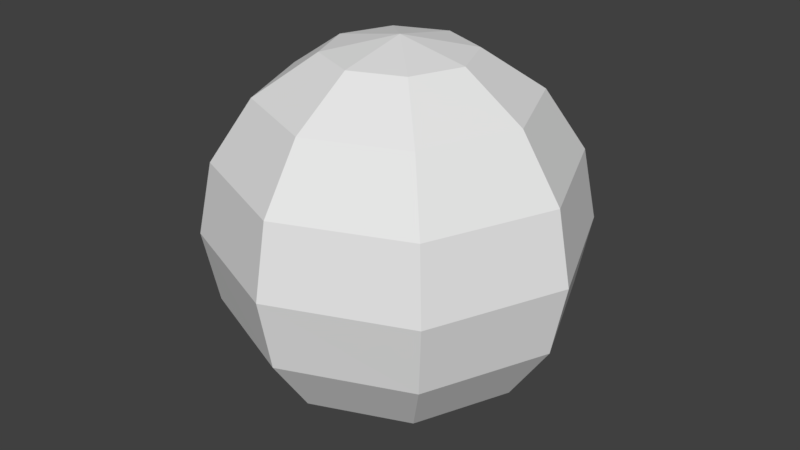 # Source: circle.blend  (saved by Blender 2.79.0; exported with 4.5.12 LTS)
import bpy
from mathutils import Matrix  # noqa: F401  (used for matrix-valued properties, if any)

bpy.ops.wm.read_factory_settings(use_empty=True)
scene = bpy.context.scene
scene.name = 'Scene'

# ---- collections
col_collection_1 = bpy.data.collections.new('Collection 1'); scene.collection.children.link(col_collection_1)

# ---- world
world_world = bpy.data.worlds.new('World'); scene.world = world_world
world_world.color = (0.05088, 0.05088, 0.05088)
world_world.use_sun_shadow = False
world_world.sun_shadow_jitter_overblur = 0.0
world_world.cycles.sampling_method = 'MANUAL'

# ---- meshes
me_sphere = bpy.data.meshes.new('Sphere')
me_sphere.from_pydata([(-9.82e-09, 0.2198, -1.041e-08), (-3.329e-08, 8.629e-08, 0.2198), (0.05949, 0.05949, 0.2031), (0.1099, 0.1099, 0.1555), (0.1436, 0.1436, 0.08413), (0.1555, 0.1555, -1.041e-08), (0.1436, 0.1436, -0.08413), (0.1099, 0.1099, -0.1555), (0.05949, 0.05949, -0.2031), (0.08413, 1.092e-07, 0.2031), (0.1555, 1.125e-07, 0.1555), (0.2031, 1.125e-07, 0.08413), (0.2198, 1.059e-07, -1.041e-08), (0.2031, 1.125e-07, -0.08413), (0.1555, 1.125e-07, -0.1555), (0.08413, 1.092e-07, -0.2031), (-9.82e-09, 1.098e-07, -0.2198), (0.05949, -0.05949, 0.2031), (0.1099, -0.1099, 0.1555), (0.1436, -0.1436, 0.08413), (0.1555, -0.1555, -1.041e-08), (0.1436, -0.1436, -0.08413), (0.1099, -0.1099, -0.1555), (0.05949, -0.05949, -0.2031), (-7.085e-09, -0.08413, 0.2031), (-7.085e-09, -0.1555, 0.1555), (-5.333e-10, -0.2031, 0.08413), (-7.085e-09, -0.2198, -1.041e-08), (-5.333e-10, -0.2031, -0.08413), (-7.085e-09, -0.1555, -0.1555), (-7.085e-09, -0.08413, -0.2031), (-0.05949, -0.05949, 0.2031), (-0.1099, -0.1099, 0.1555), (-0.1436, -0.1436, 0.08413), (-0.1555, -0.1555, -1.041e-08), (-0.1436, -0.1436, -0.08413), (-0.1099, -0.1099, -0.1555), (-0.05949, -0.05949, -0.2031), (-0.08413, 1.125e-07, 0.2031), (-0.1555, 1.125e-07, 0.1555), (-0.2031, 9.939e-08, 0.08413), (-0.2198, 1.125e-07, -1.041e-08), (-0.2031, 9.939e-08, -0.08413), (-0.1555, 1.125e-07, -0.1555), (-0.08413, 1.125e-07, -0.2031), (-0.05949, 0.05949, 0.2031), (-0.1099, 0.1099, 0.1555), (-0.1436, 0.1436, 0.08413), (-0.1555, 0.1555, -1.041e-08), (-0.1436, 0.1436, -0.08413), (-0.1099, 0.1099, -0.1555), (-0.05949, 0.05949, -0.2031), (-1.036e-08, 0.08413, 0.2031), (-1.364e-08, 0.1555, 0.1555), (-2.019e-08, 0.2031, 0.08413), (-2.019e-08, 0.2031, -0.08413), (-1.364e-08, 0.1555, -0.1555), (-1.036e-08, 0.08413, -0.2031)], [], [(56, 55, 6, 7), (0, 54, 4, 5), (53, 52, 2, 3), (57, 56, 7, 8), (55, 0, 5, 6), (54, 53, 3, 4), (52, 1, 2), (16, 57, 8), (8, 7, 14, 15), (6, 5, 12, 13), (4, 3, 10, 11), (2, 1, 9), (16, 8, 15), (7, 6, 13, 14), (5, 4, 11, 12), (3, 2, 9, 10), (11, 10, 18, 19), (9, 1, 17), (16, 15, 23), (14, 13, 21, 22), (12, 11, 19, 20), (10, 9, 17, 18), (15, 14, 22, 23), (13, 12, 20, 21), (16, 23, 30), (22, 21, 28, 29), (20, 19, 26, 27), (18, 17, 24, 25), (23, 22, 29, 30), (21, 20, 27, 28), (19, 18, 25, 26), (17, 1, 24), (25, 24, 31, 32), (30, 29, 36, 37), (28, 27, 34, 35), (26, 25, 32, 33), (24, 1, 31), (16, 30, 37), (29, 28, 35, 36), (27, 26, 33, 34), (37, 36, 43, 44), (35, 34, 41, 42), (33, 32, 39, 40), (31, 1, 38), (16, 37, 44), (36, 35, 42, 43), (34, 33, 40, 41), (32, 31, 38, 39), (38, 1, 45), (16, 44, 51), (43, 42, 49, 50), (41, 40, 47, 48), (39, 38, 45, 46), (44, 43, 50, 51), (42, 41, 48, 49), (40, 39, 46, 47), (50, 49, 55, 56), (48, 47, 54, 0), (46, 45, 52, 53), (51, 50, 56, 57), (49, 48, 0, 55), (47, 46, 53, 54), (45, 1, 52), (16, 51, 57)])
me_sphere.use_remesh_preserve_volume = False
me_sphere.use_remesh_preserve_attributes = False
me_sphere.use_mirror_vertex_groups = False
me_sphere.update()

# ---- objects
ob_sphere = bpy.data.objects.new('Sphere', me_sphere)

# ---- transforms, parenting, visibility, modifiers, constraints
ob_sphere.location = (0.0, 0.0, 0.0)
ob_sphere.lineart.crease_threshold = 0.0

# ---- collection membership
col_collection_1.objects.link(ob_sphere)

# ---- scene / render settings (as saved in the file)
scene.frame_start = 1; scene.frame_end = 250; scene.frame_set(1)
scene.render.engine = 'BLENDER_EEVEE_NEXT'
scene.render.resolution_percentage = 50
scene.render.dither_intensity = 0.0
scene.cycles.use_denoising = False
scene.cycles.samples = 128
scene.cycles.sampling_pattern = 'TABULATED_SOBOL'
scene.cycles.use_adaptive_sampling = False
scene.cycles.use_light_tree = False
scene.cycles.blur_glossy = 0.0
scene.cycles.sample_clamp_indirect = 0.0
scene.view_settings.view_transform = 'Standard'
bpy.context.view_layer.update()

# ---- added for rendering (the .blend has no active camera and no usable light): camera, sun
cam_auto = bpy.data.cameras.new('AutoCamera')
cam_auto.lens = 50.0
cam_auto.sensor_width = 36.0
cam_auto.clip_end = 1000.0
ob_auto_camera = bpy.data.objects.new('AutoCamera', cam_auto)
scene.collection.objects.link(ob_auto_camera)
ob_auto_camera.location = (0.704604, -0.845524, 0.563683)
ob_auto_camera.rotation_euler = (1.09748, -7.21219e-08, 0.694738)
scene.camera = ob_auto_camera
light_auto_sun = bpy.data.lights.new('AutoSun', 'SUN')
light_auto_sun.energy = 3.0
light_auto_sun.angle = 0.0523599
ob_auto_sun = bpy.data.objects.new('AutoSun', light_auto_sun)
scene.collection.objects.link(ob_auto_sun)
ob_auto_sun.rotation_euler = (0.872665, 0.174533, 0.523599)
bpy.context.view_layer.update()
